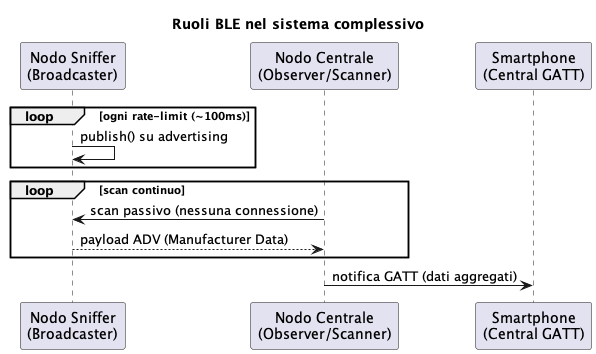

The diagram above was rendered by PlantUML. Its source (embedded in the PNG):
@startuml Ruolo-BLE-generale
title Ruoli BLE nel sistema complessivo
participant "Nodo Sniffer\n(Broadcaster)" as Sniffer
participant "Nodo Centrale\n(Observer/Scanner)" as Central
participant "Smartphone\n(Central GATT)" as Phone

loop ogni rate-limit (~100ms)
  Sniffer -> Sniffer : publish() su advertising
end

loop scan continuo
  Central -> Sniffer : scan passivo (nessuna connessione)
  Sniffer --> Central : payload ADV (Manufacturer Data)
end

Central -> Phone : notifica GATT (dati aggregati)
@enduml